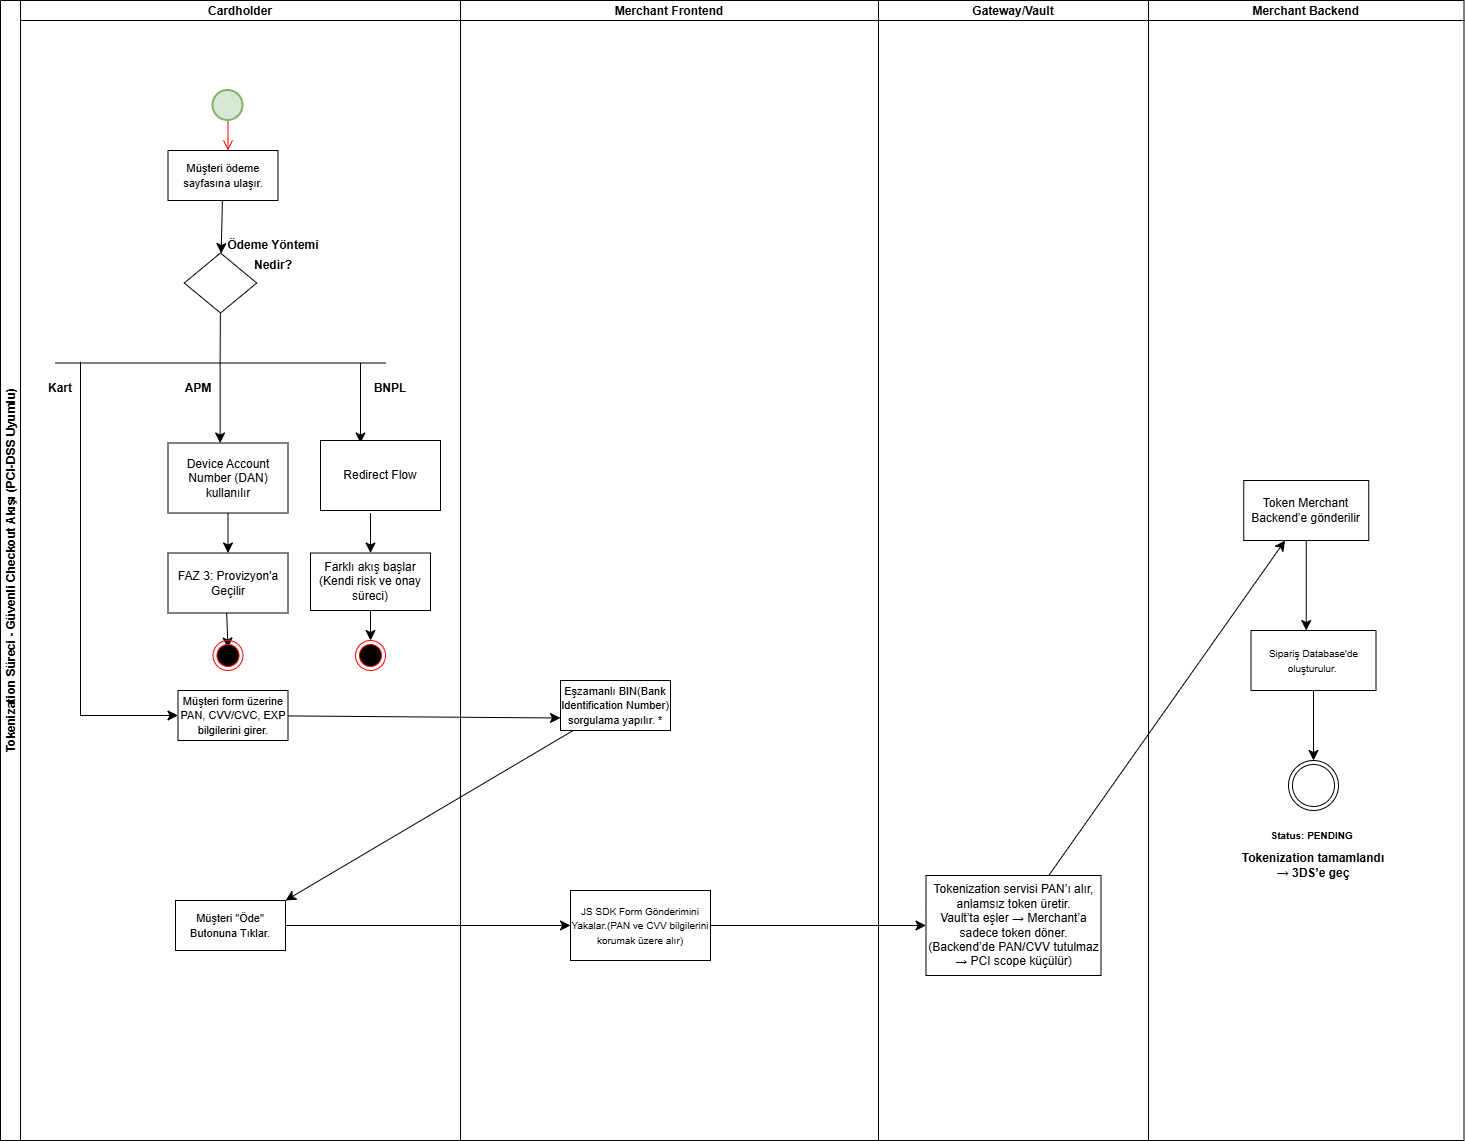

The diagram above was exported from draw.io. Its source (the exported page's mxGraphModel, read from the mxfile embedded in the PNG):
<mxGraphModel dx="1885" dy="935" grid="1" gridSize="10" guides="1" tooltips="1" connect="1" arrows="1" fold="1" page="1" pageScale="1" pageWidth="850" pageHeight="1100" math="0" shadow="0">
  <root>
    <mxCell id="0" />
    <mxCell id="1" parent="0" />
    <mxCell id="2" parent="1" style="swimlane;childLayout=stackLayout;resizeParent=1;resizeParentMax=0;startSize=20;horizontal=0;horizontalStack=1;" value="Tokenization Süreci - Güvenli Checkout Akışı (PCI-DSS Uyumlu)" vertex="1">
      <mxGeometry height="1140" width="878" x="42" y="270" as="geometry" />
    </mxCell>
    <mxCell id="3" parent="2" style="swimlane;startSize=20;" value="Cardholder" vertex="1">
      <mxGeometry height="1140" width="440" x="20" as="geometry" />
    </mxCell>
    <mxCell id="4" edge="1" parent="3" style="edgeStyle=orthogonalEdgeStyle;html=1;verticalAlign=bottom;endArrow=open;endSize=8;strokeColor=#ff0000;rounded=0;fontSize=12;curved=1;" value="">
      <mxGeometry relative="1" as="geometry">
        <mxPoint x="207.5" y="110" as="sourcePoint" />
        <mxPoint x="207.5" y="150" as="targetPoint" />
      </mxGeometry>
    </mxCell>
    <mxCell id="5" parent="3" style="shape=rhombus;perimeter=rhombusPerimeter;whiteSpace=wrap;html=1;align=center;" value="&lt;p dir=&quot;auto&quot; style=&quot;white-space-collapse: preserve;&quot;&gt;&lt;br&gt;&lt;/p&gt;" vertex="1">
      <mxGeometry height="60" width="72.5" x="163.75" y="252.5" as="geometry" />
    </mxCell>
    <mxCell id="6" parent="3" style="text;html=1;whiteSpace=wrap;strokeColor=none;fillColor=none;align=center;verticalAlign=middle;rounded=0;fontSize=16;" value="&lt;span style=&quot;font-size: 12px; white-space-collapse: preserve;&quot;&gt;&lt;b&gt;Ödeme Yöntemi Nedir?&lt;/b&gt;&lt;/span&gt;" vertex="1">
      <mxGeometry height="40" width="110" x="197.5" y="232.5" as="geometry" />
    </mxCell>
    <mxCell id="7" edge="1" parent="3" style="endArrow=none;html=1;rounded=0;fontSize=12;startSize=8;endSize=8;curved=1;" value="">
      <mxGeometry height="50" relative="1" width="50" as="geometry">
        <mxPoint x="199.6199999999999" y="362.5" as="sourcePoint" />
        <mxPoint x="199.8699999999999" y="312.5" as="targetPoint" />
      </mxGeometry>
    </mxCell>
    <mxCell id="8" edge="1" parent="3" style="endArrow=classic;html=1;rounded=0;fontSize=12;startSize=8;endSize=8;curved=0;entryX=0;entryY=0.5;entryDx=0;entryDy=0;" target="23" value="">
      <mxGeometry height="50" relative="1" width="50" as="geometry">
        <Array as="points">
          <mxPoint x="60" y="715" />
        </Array>
        <mxPoint x="60" y="361.25" as="sourcePoint" />
        <mxPoint x="160" y="640" as="targetPoint" />
      </mxGeometry>
    </mxCell>
    <mxCell id="9" edge="1" parent="3" style="endArrow=classic;html=1;rounded=0;fontSize=12;startSize=8;endSize=8;curved=1;" value="">
      <mxGeometry height="50" relative="1" width="50" as="geometry">
        <mxPoint x="199.6199999999999" y="362.5" as="sourcePoint" />
        <mxPoint x="199.6199999999999" y="442.5" as="targetPoint" />
      </mxGeometry>
    </mxCell>
    <mxCell id="10" edge="1" parent="3" style="endArrow=classic;html=1;rounded=0;fontSize=12;startSize=8;endSize=8;curved=1;" value="">
      <mxGeometry height="50" relative="1" width="50" as="geometry">
        <mxPoint x="340" y="362.5" as="sourcePoint" />
        <mxPoint x="340" y="442.5" as="targetPoint" />
      </mxGeometry>
    </mxCell>
    <mxCell id="11" parent="3" style="text;html=1;whiteSpace=wrap;strokeColor=none;fillColor=none;align=center;verticalAlign=middle;rounded=0;" value="&lt;br&gt;&lt;p dir=&quot;auto&quot; style=&quot;white-space: pre-wrap;&quot;&gt;&lt;b&gt;APM&lt;/b&gt;&lt;/p&gt;&lt;div&gt;&lt;br/&gt;&lt;/div&gt;" vertex="1">
      <mxGeometry height="30" width="60" x="147.5" y="372.5" as="geometry" />
    </mxCell>
    <mxCell id="12" edge="1" parent="3" source="11" style="edgeStyle=none;curved=1;rounded=0;orthogonalLoop=1;jettySize=auto;html=1;exitX=0.5;exitY=1;exitDx=0;exitDy=0;fontSize=12;startSize=8;endSize=8;" target="11">
      <mxGeometry relative="1" as="geometry" />
    </mxCell>
    <mxCell id="13" parent="3" style="text;html=1;whiteSpace=wrap;strokeColor=none;fillColor=none;align=center;verticalAlign=middle;rounded=0;" value="&lt;p dir=&quot;auto&quot; style=&quot;white-space-collapse: preserve;&quot;&gt;&lt;b&gt;BNPL&lt;/b&gt;&lt;/p&gt;" vertex="1">
      <mxGeometry height="30" width="60" x="340" y="372.5" as="geometry" />
    </mxCell>
    <mxCell id="14" edge="1" parent="3" source="15" style="edgeStyle=none;curved=1;rounded=0;orthogonalLoop=1;jettySize=auto;html=1;fontSize=12;startSize=8;endSize=8;" target="22" value="">
      <mxGeometry relative="1" as="geometry" />
    </mxCell>
    <mxCell id="15" parent="3" style="rounded=0;whiteSpace=wrap;html=1;" value="&lt;p dir=&quot;auto&quot; style=&quot;white-space-collapse: preserve;&quot;&gt;Device Account Number (DAN) kullanılır&lt;/p&gt;" vertex="1">
      <mxGeometry height="70" width="120" x="147.5" y="442.5" as="geometry" />
    </mxCell>
    <mxCell id="16" edge="1" parent="3" style="edgeStyle=none;curved=1;rounded=0;orthogonalLoop=1;jettySize=auto;html=1;fontSize=12;startSize=8;endSize=8;" value="">
      <mxGeometry relative="1" as="geometry">
        <mxPoint x="350" y="512.5" as="sourcePoint" />
        <mxPoint x="350" y="552.5" as="targetPoint" />
      </mxGeometry>
    </mxCell>
    <mxCell id="17" edge="1" parent="3" source="18" style="edgeStyle=none;curved=1;rounded=0;orthogonalLoop=1;jettySize=auto;html=1;entryX=0.5;entryY=0;entryDx=0;entryDy=0;fontSize=12;startSize=8;endSize=8;" target="28">
      <mxGeometry relative="1" as="geometry" />
    </mxCell>
    <mxCell id="18" parent="3" style="rounded=0;whiteSpace=wrap;html=1;" value="&lt;p dir=&quot;auto&quot; style=&quot;white-space-collapse: preserve;&quot;&gt;Farklı akış başlar (Kendi risk ve onay süreci)&lt;/p&gt;" vertex="1">
      <mxGeometry height="57.5" width="120" x="290" y="552.5" as="geometry" />
    </mxCell>
    <mxCell id="19" parent="3" style="text;html=1;whiteSpace=wrap;strokeColor=none;fillColor=none;align=center;verticalAlign=middle;rounded=0;" value="&lt;b&gt;Kart&lt;/b&gt;" vertex="1">
      <mxGeometry height="30" width="60" x="10" y="372.5" as="geometry" />
    </mxCell>
    <mxCell id="20" edge="1" parent="3" style="endArrow=none;html=1;rounded=0;fontSize=12;startSize=8;endSize=8;curved=1;" value="">
      <mxGeometry height="50" relative="1" width="50" as="geometry">
        <mxPoint x="35" y="362.5" as="sourcePoint" />
        <mxPoint x="365" y="362.5" as="targetPoint" />
      </mxGeometry>
    </mxCell>
    <mxCell id="21" edge="1" parent="3" style="edgeStyle=none;curved=1;rounded=0;orthogonalLoop=1;jettySize=auto;html=1;fontSize=12;startSize=8;endSize=8;" value="">
      <mxGeometry relative="1" as="geometry">
        <mxPoint x="204.57207547169804" y="569.9999999999998" as="sourcePoint" />
        <mxPoint x="207.4966037735848" y="647.4999999999998" as="targetPoint" />
      </mxGeometry>
    </mxCell>
    <mxCell id="22" parent="3" style="rounded=0;whiteSpace=wrap;html=1;" value="FAZ 3: Provizyon'a Geçilir" vertex="1">
      <mxGeometry height="60" width="120" x="147.5" y="552.5" as="geometry" />
    </mxCell>
    <mxCell id="23" parent="3" style="html=1;whiteSpace=wrap;" value="&lt;font style=&quot;font-size: 11px;&quot;&gt;Müşteri form üzerine PAN, CVV/CVC,&amp;nbsp;EXP bilgilerini girer.&lt;/font&gt;" vertex="1">
      <mxGeometry height="50" width="110" x="157.5" y="690" as="geometry" />
    </mxCell>
    <mxCell id="24" parent="3" style="html=1;whiteSpace=wrap;" value="&lt;font style=&quot;font-size: 11px;&quot;&gt;Müşteri&amp;nbsp;&quot;Öde&quot; Butonuna Tıklar.&lt;/font&gt;" vertex="1">
      <mxGeometry height="50" width="110" x="155" y="900" as="geometry" />
    </mxCell>
    <mxCell id="25" parent="3" style="rounded=0;whiteSpace=wrap;html=1;" value="&lt;p dir=&quot;auto&quot; style=&quot;white-space-collapse: preserve;&quot;&gt;Redirect Flow&lt;/p&gt;" vertex="1">
      <mxGeometry height="70" width="120" x="300" y="440" as="geometry" />
    </mxCell>
    <mxCell id="26" edge="1" parent="3" source="27" style="edgeStyle=none;curved=1;rounded=0;orthogonalLoop=1;jettySize=auto;html=1;fontSize=12;startSize=8;endSize=8;" target="5" value="">
      <mxGeometry relative="1" as="geometry" />
    </mxCell>
    <mxCell id="27" parent="3" style="html=1;whiteSpace=wrap;" value="&lt;font style=&quot;font-size: 11px;&quot;&gt;Müşteri ödeme sayfasına ulaşır.&lt;/font&gt;" vertex="1">
      <mxGeometry height="50" width="110" x="147.5" y="150" as="geometry" />
    </mxCell>
    <mxCell id="28" parent="3" style="ellipse;html=1;shape=endState;fillColor=#000000;strokeColor=#ff0000;" value="" vertex="1">
      <mxGeometry height="30" width="30" x="335" y="640" as="geometry" />
    </mxCell>
    <mxCell id="29" parent="3" style="ellipse;html=1;shape=endState;fillColor=#000000;strokeColor=#ff0000;" value="" vertex="1">
      <mxGeometry height="30" width="30" x="192.5" y="640" as="geometry" />
    </mxCell>
    <mxCell id="30" parent="3" style="strokeWidth=2;html=1;shape=mxgraph.flowchart.start_2;whiteSpace=wrap;strokeColor=#82b366;fillColor=#d5e8d4;" value="" vertex="1">
      <mxGeometry height="30" width="30" x="192.5" y="90" as="geometry" />
    </mxCell>
    <mxCell id="31" parent="2" style="swimlane;startSize=20;" value="Merchant Frontend" vertex="1">
      <mxGeometry height="1140" width="418" x="460" as="geometry" />
    </mxCell>
    <mxCell id="32" parent="31" style="html=1;whiteSpace=wrap;" value="&lt;font style=&quot;font-size: 10px;&quot;&gt;JS SDK Form Gönderimini Yakalar.(PAN ve CVV bilgilerini korumak üzere alır)&lt;/font&gt;" vertex="1">
      <mxGeometry height="70" width="140" x="110" y="890" as="geometry" />
    </mxCell>
    <mxCell id="33" parent="31" style="html=1;whiteSpace=wrap;" value="&lt;font style=&quot;font-size: 11px;&quot;&gt;Eşzamanlı BIN(Bank Identification Number) sorgulama yapılır. *&lt;/font&gt;" vertex="1">
      <mxGeometry height="50" width="110" x="100" y="680" as="geometry" />
    </mxCell>
    <mxCell id="34" edge="1" parent="2" source="23" style="edgeStyle=none;curved=1;rounded=0;orthogonalLoop=1;jettySize=auto;html=1;fontSize=12;startSize=8;endSize=8;entryX=0;entryY=0.75;entryDx=0;entryDy=0;" target="33" value="">
      <mxGeometry relative="1" as="geometry">
        <mxPoint x="370" y="775" as="targetPoint" />
      </mxGeometry>
    </mxCell>
    <mxCell id="35" edge="1" parent="2" source="33" style="edgeStyle=none;curved=1;rounded=0;orthogonalLoop=1;jettySize=auto;html=1;entryX=1;entryY=0;entryDx=0;entryDy=0;fontSize=12;startSize=8;endSize=8;" target="24">
      <mxGeometry relative="1" as="geometry" />
    </mxCell>
    <mxCell id="36" edge="1" parent="2" source="24" style="edgeStyle=none;curved=1;rounded=0;orthogonalLoop=1;jettySize=auto;html=1;fontSize=12;startSize=8;endSize=8;" target="32">
      <mxGeometry relative="1" as="geometry" />
    </mxCell>
    <mxCell id="37" parent="1" style="swimlane;startSize=20;" value="Merchant Backend" vertex="1">
      <mxGeometry height="1140" width="315.5" x="1190" y="270" as="geometry" />
    </mxCell>
    <mxCell id="38" edge="1" parent="37" source="39" style="edgeStyle=none;curved=1;rounded=0;orthogonalLoop=1;jettySize=auto;html=1;fontSize=12;startSize=8;endSize=8;" value="">
      <mxGeometry relative="1" as="geometry">
        <mxPoint x="157.75" y="630" as="targetPoint" />
      </mxGeometry>
    </mxCell>
    <mxCell id="39" parent="37" style="html=1;whiteSpace=wrap;" value="&lt;p dir=&quot;auto&quot; style=&quot;white-space-collapse: preserve;&quot;&gt;Token Merchant Backend’e gönderilir&lt;/p&gt;" vertex="1">
      <mxGeometry height="60" width="125" x="95.25" y="480" as="geometry" />
    </mxCell>
    <mxCell id="40" edge="1" parent="37" source="41" style="edgeStyle=none;curved=1;rounded=0;orthogonalLoop=1;jettySize=auto;html=1;entryX=0.5;entryY=0;entryDx=0;entryDy=0;fontSize=12;startSize=8;endSize=8;">
      <mxGeometry relative="1" as="geometry">
        <mxPoint x="165" y="760" as="targetPoint" />
      </mxGeometry>
    </mxCell>
    <mxCell id="41" parent="37" style="html=1;whiteSpace=wrap;" value="&lt;font style=&quot;font-size: 10px;&quot;&gt;Sipariş Database'de oluşturulur.&amp;nbsp;&lt;/font&gt;" vertex="1">
      <mxGeometry height="60" width="125" x="102.5" y="630" as="geometry" />
    </mxCell>
    <mxCell id="42" parent="37" style="ellipse;shape=doubleEllipse;whiteSpace=wrap;html=1;aspect=fixed;" value="" vertex="1">
      <mxGeometry height="50" width="50" x="140" y="760" as="geometry" />
    </mxCell>
    <mxCell id="43" parent="37" style="text;html=1;whiteSpace=wrap;strokeColor=none;fillColor=none;align=center;verticalAlign=middle;rounded=0;" value="&lt;br&gt;&lt;b style=&quot;font-size: 10px;&quot;&gt;Status: PENDING&amp;nbsp;&lt;/b&gt;&lt;b&gt;&lt;br&gt;&lt;/b&gt;&lt;div&gt;&lt;b style=&quot;font-size: 10px;&quot;&gt;&lt;br&gt;&lt;/b&gt;&lt;/div&gt;" vertex="1">
      <mxGeometry height="30" width="260" x="35" y="820" as="geometry" />
    </mxCell>
    <mxCell id="44" parent="37" style="text;html=1;whiteSpace=wrap;strokeColor=none;fillColor=none;align=center;verticalAlign=middle;rounded=0;" value="&lt;p dir=&quot;auto&quot; style=&quot;white-space: pre-wrap;&quot;&gt;&lt;b&gt;Tokenization tamamlandı → 3DS’e geç&lt;/b&gt;&lt;/p&gt;" vertex="1">
      <mxGeometry height="30" width="150" x="90" y="850" as="geometry" />
    </mxCell>
    <mxCell id="45" edge="1" parent="1" source="47" style="edgeStyle=none;curved=1;rounded=0;orthogonalLoop=1;jettySize=auto;html=1;fontSize=12;startSize=8;endSize=8;" target="39" value="">
      <mxGeometry relative="1" as="geometry" />
    </mxCell>
    <mxCell id="46" parent="1" style="swimlane;startSize=20;" value="Gateway/Vault" vertex="1">
      <mxGeometry height="1140" width="270" x="920" y="270" as="geometry" />
    </mxCell>
    <mxCell id="47" parent="46" style="html=1;whiteSpace=wrap;" value="&lt;p dir=&quot;auto&quot; style=&quot;white-space-collapse: preserve;&quot;&gt;Tokenization servisi PAN’ı alır, anlamsız token üretir.&lt;br/&gt;Vault’ta eşler → Merchant’a sadece token döner.&lt;br/&gt;(Backend’de PAN/CVV tutulmaz → PCI scope küçülür)&lt;/p&gt;" vertex="1">
      <mxGeometry height="100" width="175" x="47.5" y="875" as="geometry" />
    </mxCell>
    <mxCell id="48" edge="1" parent="1" source="32" style="edgeStyle=none;curved=1;rounded=0;orthogonalLoop=1;jettySize=auto;html=1;fontSize=12;startSize=8;endSize=8;" target="47">
      <mxGeometry relative="1" as="geometry">
        <Array as="points">
          <mxPoint x="920" y="1195" />
        </Array>
      </mxGeometry>
    </mxCell>
  </root>
</mxGraphModel>